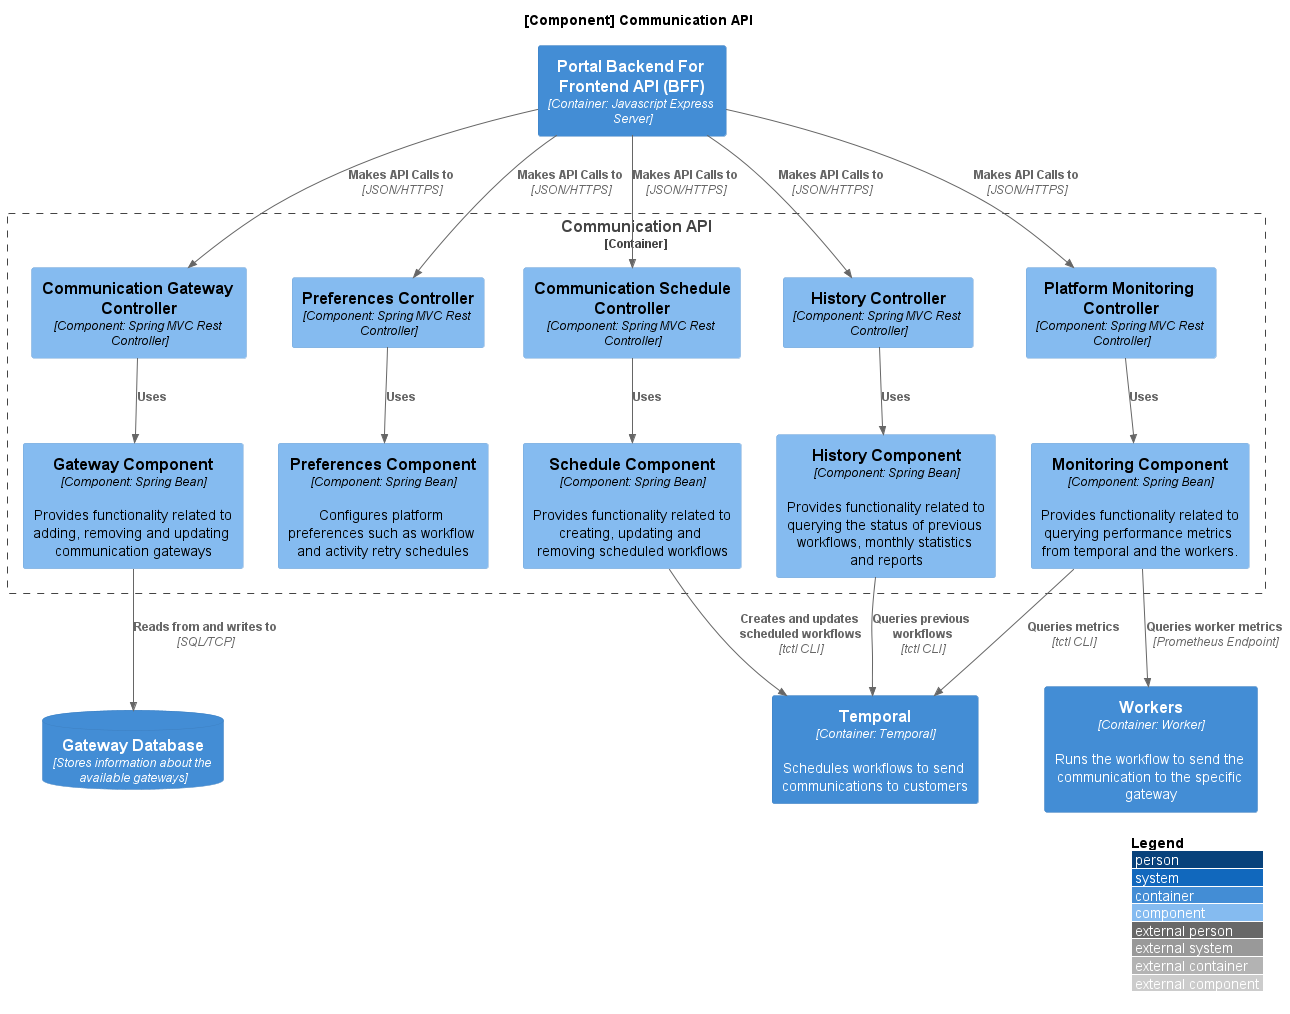

The diagram above was rendered by PlantUML. Its source (embedded in the PNG):
@startuml CommunicationAPIComponent
!include https://raw.githubusercontent.com/plantuml-stdlib/C4-PlantUML/master/C4_Container.puml
!include https://raw.githubusercontent.com/plantuml-stdlib/C4-PlantUML/master/C4_Component.puml

LAYOUT_WITH_LEGEND()

title [Component] Communication API

Container(webBFF, "Portal Backend For Frontend API (BFF)", "Container: Javascript Express Server")
ContainerDb(gatewayDB, "Gateway Database", "Stores information about the available gateways")
Container(temporal, "Temporal", "Container: Temporal", "Schedules workflows to send communications to customers")
Container(workers, "Workers", "Container: Worker", "Runs the workflow to send the communication to the specific gateway")


Container_Boundary(component, "Communication API") {
    Component(gatewayController, "Communication Gateway Controller", "Component: Spring MVC Rest Controller")
    Component(prefecencesController, "Preferences Controller", "Component: Spring MVC Rest Controller")
    Component(scheduleController, "Communication Schedule Controller", "Component: Spring MVC Rest Controller")
    Component(historyController, "History Controller", "Component: Spring MVC Rest Controller")
    Component(platformController, "Platform Monitoring Controller", "Component: Spring MVC Rest Controller")

    Component(gatewayComponent, "Gateway Component", "Component: Spring Bean", "Provides functionality related to adding, removing and updating communication gateways")
    Component(scheduleComponent, "Schedule Component", "Component: Spring Bean", "Provides functionality related to creating, updating and removing scheduled workflows")
    Component(preferencesComponent, "Preferences Component", "Component: Spring Bean", "Configures platform preferences such as workflow and activity retry schedules")
    Component(historyComponent, "History Component", "Component: Spring Bean", "Provides functionality related to querying the status of previous workflows, monthly statistics and reports")
    Component(monitoringComponent, "Monitoring Component", "Component: Spring Bean", "Provides functionality related to querying performance metrics from temporal and the workers.")
}

Rel(webBFF, gatewayController, "Makes API Calls to", "JSON/HTTPS")
Rel(webBFF, scheduleController, "Makes API Calls to", "JSON/HTTPS")
Rel(webBFF, prefecencesController, "Makes API Calls to", "JSON/HTTPS")
Rel(webBFF, historyController, "Makes API Calls to", "JSON/HTTPS")
Rel(webBFF, platformController, "Makes API Calls to", "JSON/HTTPS")

Rel(gatewayController, gatewayComponent, "Uses")
Rel(gatewayComponent, gatewayDB, "Reads from and writes to", "SQL/TCP")

Rel(scheduleController, scheduleComponent, "Uses")
Rel(scheduleComponent, temporal, "Creates and updates scheduled workflows", "tctl CLI")

Rel(prefecencesController, preferencesComponent, "Uses")

Rel(historyController, historyComponent, "Uses")
Rel(historyComponent, temporal, "Queries previous workflows", "tctl CLI")

Rel(platformController, monitoringComponent, "Uses")
Rel(monitoringComponent, temporal, "Queries metrics", "tctl CLI")
Rel(monitoringComponent, workers, "Queries worker metrics", "Prometheus Endpoint")

@enduml